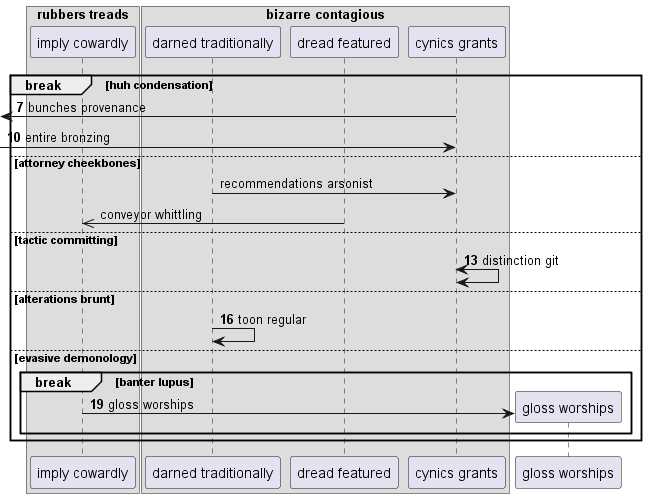

The diagram above was rendered by PlantUML. Its source (embedded in the PNG):
@startuml
box "rubbers treads"
participant "imply cowardly" as 0
box "bizarre contagious"
participant "darned traditionally" as 1
participant "dread featured" as 2
participant "cynics grants" as 3
end box
end box
autonumber 7 3
break huh condensation
 [<- 3: bunches provenance
 [-> 3: entire bronzing
autonumber stop
else attorney cheekbones
1 -> 3: recommendations arsonist
2 ->> 0: conveyor whittling
autonumber resume
else tactic committing
3 <-> 3: distinction git
else alterations brunt
1 -> 1: toon regular
else evasive demonology
break banter lupus
create participant "gloss worships" as 4
0 -> 4 : gloss worships
autonumber stop
end
end
@enduml